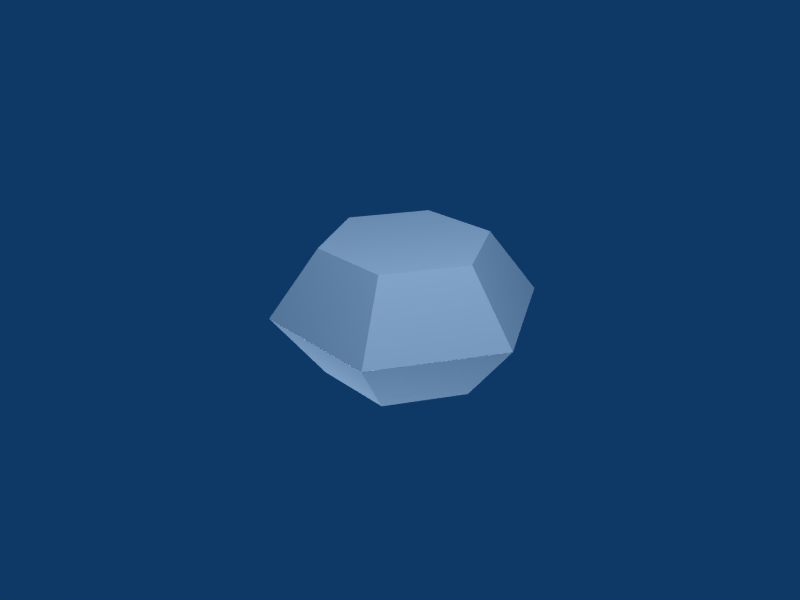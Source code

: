 # Source: Sapphire-200.blend  (saved by Blender 2.49.2; exported with 4.5.12 LTS)
import bpy
from mathutils import Matrix  # noqa: F401  (used for matrix-valued properties, if any)

bpy.ops.wm.read_factory_settings(use_empty=True)
scene = bpy.context.scene
scene.name = 'Scene'

# ---- collections
col_collection_1 = bpy.data.collections.new('Collection 1'); scene.collection.children.link(col_collection_1)

# ---- materials (node trees are filled in below, after node groups)
mat_texture = bpy.data.materials.new('Texture')
mat_texture.alpha_threshold = 0.0
mat_texture.preview_render_type = 'FLAT'
mat_texture.roughness = 0.5
mat_texture.line_color = (0.0, 0.0, 0.0, 1.0)

# ---- material node trees

# ---- world
world_world = bpy.data.worlds.new('World'); scene.world = world_world
world_world.color = (0.05656, 0.2208, 0.4)
world_world.use_sun_shadow = False
world_world.sun_shadow_jitter_overblur = 0.0
world_world.cycles.sampling_method = 'MANUAL'
world_world.cycles.sample_map_resolution = 256

# ---- cameras
cam_camera = bpy.data.cameras.new('Camera')
cam_camera.passepartout_alpha = 0.2
cam_camera.clip_end = 100.0
cam_camera.lens = 35.0
cam_camera.ortho_scale = 7.314
cam_camera.show_passepartout = False
cam_camera.show_safe_areas = True
cam_camera.dof.focus_distance = 0.0
cam_camera.dof.aperture_fstop = 128.0

# ---- lights
light_spot_001 = bpy.data.lights.new('Spot.001', 'POINT')
light_spot_001.transmission_factor = 0.0
light_spot_001.cutoff_distance = 30.0
light_spot_001.energy = 100.0
light_spot_001.shadow_buffer_clip_start = 1.001
light_spot_001.shadow_soft_size = 1.0
light_spot_001.shadow_maximum_resolution = 0.006
light_spot_001.use_absolute_resolution = True
light_spot_001.cycles.use_multiple_importance_sampling = False
light_spot = bpy.data.lights.new('Spot', 'POINT')
light_spot.transmission_factor = 0.0
light_spot.cutoff_distance = 30.0
light_spot.energy = 136.8
light_spot.shadow_buffer_clip_start = 1.001
light_spot.shadow_soft_size = 1.0
light_spot.shadow_maximum_resolution = 0.006
light_spot.use_absolute_resolution = True
light_spot.cycles.use_multiple_importance_sampling = False

# ---- meshes
me_sapphire = bpy.data.meshes.new('Sapphire')
me_sapphire.from_pydata([(1.132, 1.131, 0.8004), (1.546, -0.4142, 0.8004), (0.4146, -1.546, 0.8004), (-1.131, -1.131, 0.8004), (-1.545, 0.414, 0.8004), (-0.4137, 1.545, 0.8004), (0.7076, 0.707, 1.6), (0.9664, -0.2589, 1.6), (0.2593, -0.966, 1.6), (-0.7067, -0.7072, 1.6), (-0.9655, 0.2587, 1.6), (-0.2584, 0.9658, 1.6), (0.0004519, -0.0001211, 1.6), (0.0004519, -0.0001211, 0.0003718), (-0.2584, 0.9658, 0.0003718), (-0.9655, 0.2587, 0.0003718), (-0.7067, -0.7072, 0.0003718), (0.2593, -0.966, 0.0003718), (0.9664, -0.2589, 0.0003718), (0.7076, 0.707, 0.0003718)], [], [(12, 7, 6), (12, 8, 7), (12, 9, 8), (12, 10, 9), (12, 11, 10), (12, 6, 11), (0, 6, 7, 1), (1, 7, 8, 2), (2, 8, 9, 3), (3, 9, 10, 4), (4, 10, 11, 5), (6, 0, 5, 11), (5, 0, 19, 14), (4, 5, 14, 15), (3, 4, 15, 16), (2, 3, 16, 17), (1, 2, 17, 18), (0, 1, 18, 19), (13, 19, 18), (13, 18, 17), (13, 17, 16), (13, 16, 15), (13, 15, 14), (14, 19, 13)])
_uv = me_sapphire.uv_layers.new(name='UVTex')
_uv.uv.foreach_set('vector', [0.4953, 0.4937, 0.7733, 0.4937, 0.6343, 0.7717, 0.4953, 0.4937, 0.6343, 0.2156, 0.7733, 0.4937, 0.4953, 0.4937, 0.3562, 0.2156, 0.6343, 0.2156, 0.4953, 0.4937, 0.2172, 0.4937, 0.3562, 0.2156, 0.4953, 0.4937, 0.3562, 0.7717, 0.2172, 0.4937, 0.4953, 0.4937, 0.6343, 0.7717, 0.3562, 0.7717, 0.7424, 0.9963, 0.6343, 0.7717, 0.7733, 0.4937, 0.9895, 0.4937, 0.9895, 0.4937, 0.7733, 0.4937, 0.6343, 0.2156, 0.7424, 0.007776, 0.7424, 0.007776, 0.6343, 0.2156, 0.3562, 0.2156, 0.2481, 0.007777, 0.2481, 0.007777, 0.3562, 0.2156, 0.2172, 0.4937, 0.0009659, 0.4937, 0.0009659, 0.4937, 0.2172, 0.4937, 0.3562, 0.7717, 0.2481, 0.9963, 0.6343, 0.7717, 0.7424, 0.9963, 0.2481, 0.9963, 0.3562, 0.7717, 0.2481, 0.9963, 0.7424, 0.9963, 0.6343, 0.7717, 0.3562, 0.7717, 0.0009659, 0.4937, 0.2481, 0.9963, 0.3562, 0.7717, 0.2172, 0.4937, 0.2481, 0.007777, 0.0009659, 0.4937, 0.2172, 0.4937, 0.3562, 0.2156, 0.7424, 0.007776, 0.2481, 0.007777, 0.3562, 0.2156, 0.6343, 0.2156, 0.9895, 0.4937, 0.7424, 0.007776, 0.6343, 0.2156, 0.7733, 0.4937, 0.7424, 0.9963, 0.9895, 0.4937, 0.7733, 0.4937, 0.6343, 0.7717, 0.4953, 0.4937, 0.6343, 0.7717, 0.7733, 0.4937, 0.4953, 0.4937, 0.7733, 0.4937, 0.6343, 0.2156, 0.4953, 0.4937, 0.6343, 0.2156, 0.3562, 0.2156, 0.4953, 0.4937, 0.3562, 0.2156, 0.2172, 0.4937, 0.4953, 0.4937, 0.2172, 0.4937, 0.3562, 0.7717, 0.3562, 0.7717, 0.6343, 0.7717, 0.4953, 0.4937])
me_sapphire.materials.append(mat_texture)
me_sapphire.use_remesh_preserve_volume = False
me_sapphire.use_remesh_preserve_attributes = False
me_sapphire.use_mirror_vertex_groups = False
me_sapphire.update()

# ---- objects
ob_lamp_001 = bpy.data.objects.new('Lamp.001', light_spot_001)
ob_sapphire = bpy.data.objects.new('Sapphire', me_sapphire)
ob_lamp = bpy.data.objects.new('Lamp', light_spot)
ob_camera = bpy.data.objects.new('Camera', cam_camera)

# ---- transforms, parenting, visibility, modifiers, constraints
ob_lamp_001.location = (0.01872, -0.6436, -1.518)
ob_lamp_001.rotation_euler = (0.6503, 0.05522, 1.866)
ob_lamp_001.scale = (0.3, 0.3, 0.3)
ob_lamp_001.lock_rotations_4d = False
ob_lamp_001.empty_display_type = 'ARROWS'
ob_lamp_001.color = (0.0, 0.0, 0.0, 0.0)
ob_lamp_001.lineart.crease_threshold = 0.0
ob_sapphire.location = (0.0, 0.0, 0.0)
ob_sapphire.rotation_euler = (0.0, -0.0, 0.2618)
ob_sapphire.scale = (0.1562, 0.1562, 0.1562)
ob_sapphire.lock_rotations_4d = False
ob_sapphire.empty_display_type = 'ARROWS'
ob_sapphire.lineart.crease_threshold = 0.0
ob_lamp.location = (1.042, -0.6436, 2.043)
ob_lamp.rotation_euler = (0.6503, 0.05522, 1.866)
ob_lamp.scale = (0.3, 0.3, 0.3)
ob_lamp.lock_rotations_4d = False
ob_lamp.empty_display_type = 'ARROWS'
ob_lamp.color = (0.0, 0.0, 0.0, 0.0)
ob_lamp.lineart.crease_threshold = 0.0
ob_camera.location = (0.9233, -0.877, 0.7647)
ob_camera.rotation_euler = (1.109, 0.01082, 0.8149)
ob_camera.scale = (0.3, 0.3, 0.3)
ob_camera.lock_rotations_4d = False
ob_camera.empty_display_type = 'ARROWS'
ob_camera.color = (0.0, 0.0, 0.0, 0.0)
ob_camera.display_type = 'WIRE'
ob_camera.lineart.crease_threshold = 0.0

# ---- collection membership
col_collection_1.objects.link(ob_lamp_001)
col_collection_1.objects.link(ob_sapphire)
col_collection_1.objects.link(ob_lamp)
col_collection_1.objects.link(ob_camera)

# ---- scene / render settings (as saved in the file)
scene.camera = ob_camera
scene.frame_start = 1; scene.frame_end = 250; scene.frame_set(1)
scene.render.engine = 'BLENDER_EEVEE_NEXT'
scene.render.image_settings.color_mode = 'RGB'
scene.render.image_settings.compression = 90
scene.render.resolution_x = 800
scene.render.resolution_y = 600
scene.render.pixel_aspect_x = 100.0
scene.render.pixel_aspect_y = 100.0
scene.render.fps = 25
scene.render.dither_intensity = 0.0
scene.render.use_compositing = False
scene.render.use_sequencer = False
scene.render.bake_margin = 2
scene.render.bake_bias = 0.0
scene.render.use_stamp_time = False
scene.render.use_stamp_date = False
scene.render.use_stamp_frame = False
scene.render.use_stamp_camera = False
scene.render.use_stamp_scene = False
scene.render.use_stamp_filename = False
scene.render.use_stamp_render_time = False
scene.render.stamp_font_size = 0
scene.cycles.use_denoising = False
scene.cycles.samples = 10
scene.cycles.sampling_pattern = 'TABULATED_SOBOL'
scene.cycles.light_sampling_threshold = 0.0
scene.cycles.use_adaptive_sampling = False
scene.cycles.use_light_tree = False
scene.cycles.blur_glossy = 0.0
scene.cycles.volume_bounces = 1
scene.cycles.pixel_filter_type = 'GAUSSIAN'
scene.cycles.sample_clamp_indirect = 0.0
scene.view_settings.view_transform = 'Raw'
bpy.context.view_layer.update()
